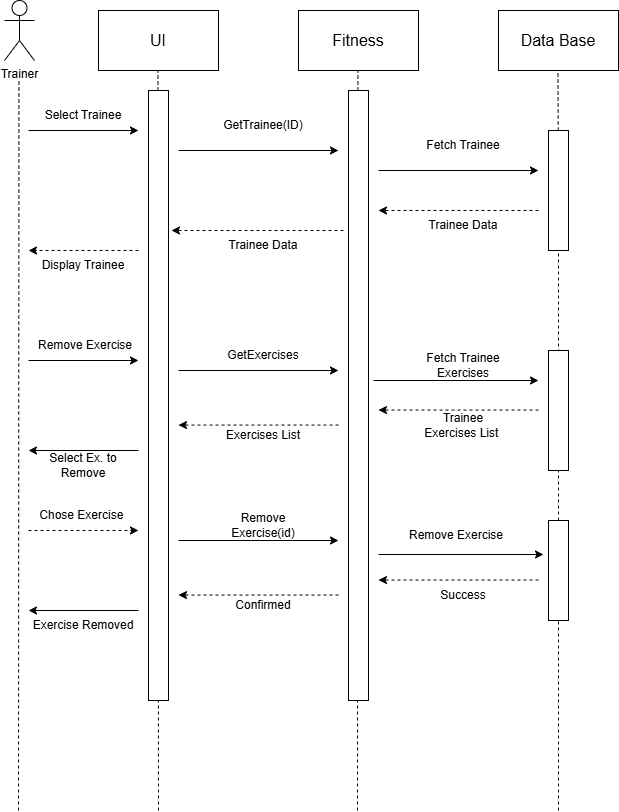

The diagram above was exported from draw.io. Its source (the exported page's mxGraphModel, read from the mxfile embedded in the PNG):
<mxGraphModel dx="1042" dy="596" grid="1" gridSize="10" guides="1" tooltips="1" connect="1" arrows="1" fold="1" page="1" pageScale="1" pageWidth="827" pageHeight="1169" background="#ffffff" math="0" shadow="0">
  <root>
    <mxCell id="0" />
    <mxCell id="1" parent="0" />
    <mxCell id="VcyW-By7PIYnZ8ojJHCQ-1" parent="1" style="rounded=0;whiteSpace=wrap;html=1;" value="&lt;font style=&quot;font-size: 16px;&quot;&gt;UI&lt;/font&gt;" vertex="1">
      <mxGeometry height="60" width="120" x="554" y="230" as="geometry" />
    </mxCell>
    <mxCell id="VcyW-By7PIYnZ8ojJHCQ-2" parent="1" style="rounded=0;whiteSpace=wrap;html=1;" value="&lt;font style=&quot;font-size: 16px;&quot;&gt;Fitness&lt;/font&gt;" vertex="1">
      <mxGeometry height="60" width="120" x="754" y="230" as="geometry" />
    </mxCell>
    <mxCell id="VcyW-By7PIYnZ8ojJHCQ-3" parent="1" style="rounded=0;whiteSpace=wrap;html=1;" value="&lt;font style=&quot;font-size: 16px;&quot;&gt;Data Base&lt;/font&gt;" vertex="1">
      <mxGeometry height="60" width="120" x="954" y="230" as="geometry" />
    </mxCell>
    <mxCell id="VcyW-By7PIYnZ8ojJHCQ-4" parent="1" style="shape=umlActor;verticalLabelPosition=bottom;verticalAlign=top;html=1;outlineConnect=0;" value="Trainer" vertex="1">
      <mxGeometry height="60" width="30" x="460" y="220" as="geometry" />
    </mxCell>
    <mxCell id="VcyW-By7PIYnZ8ojJHCQ-5" edge="1" parent="1" style="endArrow=none;dashed=1;html=1;rounded=0;" value="">
      <mxGeometry height="50" relative="1" width="50" as="geometry">
        <mxPoint x="474" y="1030" as="sourcePoint" />
        <mxPoint x="474.44" y="300" as="targetPoint" />
      </mxGeometry>
    </mxCell>
    <mxCell id="VcyW-By7PIYnZ8ojJHCQ-6" edge="1" parent="1" style="endArrow=none;dashed=1;html=1;rounded=0;" value="">
      <mxGeometry height="50" relative="1" width="50" as="geometry">
        <mxPoint x="614" y="1030" as="sourcePoint" />
        <mxPoint x="613.44" y="290" as="targetPoint" />
      </mxGeometry>
    </mxCell>
    <mxCell id="VcyW-By7PIYnZ8ojJHCQ-7" edge="1" parent="1" style="endArrow=none;dashed=1;html=1;rounded=0;" value="">
      <mxGeometry height="50" relative="1" width="50" as="geometry">
        <mxPoint x="813" y="1030" as="sourcePoint" />
        <mxPoint x="813.44" y="290" as="targetPoint" />
      </mxGeometry>
    </mxCell>
    <mxCell id="VcyW-By7PIYnZ8ojJHCQ-8" edge="1" parent="1" source="VcyW-By7PIYnZ8ojJHCQ-22" style="endArrow=none;dashed=1;html=1;rounded=0;" value="">
      <mxGeometry height="50" relative="1" width="50" as="geometry">
        <mxPoint x="1013.44" y="750" as="sourcePoint" />
        <mxPoint x="1013.44" y="290" as="targetPoint" />
      </mxGeometry>
    </mxCell>
    <mxCell id="VcyW-By7PIYnZ8ojJHCQ-9" edge="1" parent="1" style="endArrow=classic;html=1;rounded=0;" value="">
      <mxGeometry height="50" relative="1" width="50" as="geometry">
        <mxPoint x="484" y="350" as="sourcePoint" />
        <mxPoint x="594" y="350" as="targetPoint" />
      </mxGeometry>
    </mxCell>
    <mxCell id="VcyW-By7PIYnZ8ojJHCQ-10" edge="1" parent="1" style="endArrow=classic;html=1;rounded=0;" value="">
      <mxGeometry height="50" relative="1" width="50" as="geometry">
        <mxPoint x="634" y="370" as="sourcePoint" />
        <mxPoint x="794" y="370" as="targetPoint" />
      </mxGeometry>
    </mxCell>
    <mxCell id="VcyW-By7PIYnZ8ojJHCQ-11" edge="1" parent="1" style="endArrow=classic;html=1;rounded=0;" value="">
      <mxGeometry height="50" relative="1" width="50" as="geometry">
        <mxPoint x="834" y="390" as="sourcePoint" />
        <mxPoint x="994" y="390" as="targetPoint" />
      </mxGeometry>
    </mxCell>
    <mxCell id="VcyW-By7PIYnZ8ojJHCQ-12" parent="1" style="text;html=1;whiteSpace=wrap;strokeColor=none;fillColor=none;align=center;verticalAlign=middle;rounded=0;" value="Select Trainee" vertex="1">
      <mxGeometry height="30" width="90" x="494" y="320" as="geometry" />
    </mxCell>
    <mxCell id="VcyW-By7PIYnZ8ojJHCQ-13" parent="1" style="text;html=1;whiteSpace=wrap;strokeColor=none;fillColor=none;align=center;verticalAlign=middle;rounded=0;" value="GetTrainee(ID)" vertex="1">
      <mxGeometry height="30" width="90" x="674" y="330" as="geometry" />
    </mxCell>
    <mxCell id="VcyW-By7PIYnZ8ojJHCQ-14" parent="1" style="text;html=1;whiteSpace=wrap;strokeColor=none;fillColor=none;align=center;verticalAlign=middle;rounded=0;" value="Fetch Trainee" vertex="1">
      <mxGeometry height="30" width="90" x="874" y="350" as="geometry" />
    </mxCell>
    <mxCell id="VcyW-By7PIYnZ8ojJHCQ-15" edge="1" parent="1" style="endArrow=classic;html=1;rounded=0;dashed=1;" value="">
      <mxGeometry height="50" relative="1" width="50" as="geometry">
        <mxPoint x="994" y="430" as="sourcePoint" />
        <mxPoint x="834" y="430" as="targetPoint" />
      </mxGeometry>
    </mxCell>
    <mxCell id="VcyW-By7PIYnZ8ojJHCQ-16" edge="1" parent="1" style="endArrow=classic;html=1;rounded=0;dashed=1;" value="">
      <mxGeometry height="50" relative="1" width="50" as="geometry">
        <mxPoint x="799" y="450" as="sourcePoint" />
        <mxPoint x="627" y="450" as="targetPoint" />
      </mxGeometry>
    </mxCell>
    <mxCell id="VcyW-By7PIYnZ8ojJHCQ-17" edge="1" parent="1" style="endArrow=classic;html=1;rounded=0;dashed=1;" value="">
      <mxGeometry height="50" relative="1" width="50" as="geometry">
        <mxPoint x="594" y="470" as="sourcePoint" />
        <mxPoint x="484" y="470" as="targetPoint" />
      </mxGeometry>
    </mxCell>
    <mxCell id="VcyW-By7PIYnZ8ojJHCQ-18" parent="1" style="text;html=1;whiteSpace=wrap;strokeColor=none;fillColor=none;align=center;verticalAlign=middle;rounded=0;" value="Trainee Data" vertex="1">
      <mxGeometry height="30" width="90" x="874" y="430" as="geometry" />
    </mxCell>
    <mxCell id="VcyW-By7PIYnZ8ojJHCQ-19" parent="1" style="text;html=1;whiteSpace=wrap;strokeColor=none;fillColor=none;align=center;verticalAlign=middle;rounded=0;" value="Trainee Data" vertex="1">
      <mxGeometry height="30" width="90" x="674" y="450" as="geometry" />
    </mxCell>
    <mxCell id="VcyW-By7PIYnZ8ojJHCQ-20" parent="1" style="text;html=1;whiteSpace=wrap;strokeColor=none;fillColor=none;align=center;verticalAlign=middle;rounded=0;" value="Display Trainee" vertex="1">
      <mxGeometry height="30" width="90" x="494" y="470" as="geometry" />
    </mxCell>
    <mxCell id="VcyW-By7PIYnZ8ojJHCQ-21" edge="1" parent="1" source="VcyW-By7PIYnZ8ojJHCQ-46" style="endArrow=none;dashed=1;html=1;rounded=0;" target="VcyW-By7PIYnZ8ojJHCQ-22" value="">
      <mxGeometry height="50" relative="1" width="50" as="geometry">
        <mxPoint x="1014" y="990" as="sourcePoint" />
        <mxPoint x="1013.44" y="290" as="targetPoint" />
      </mxGeometry>
    </mxCell>
    <mxCell id="VcyW-By7PIYnZ8ojJHCQ-22" parent="1" style="rounded=0;whiteSpace=wrap;html=1;direction=south;" value="" vertex="1">
      <mxGeometry height="120" width="20" x="1004" y="350" as="geometry" />
    </mxCell>
    <mxCell id="VcyW-By7PIYnZ8ojJHCQ-23" parent="1" style="rounded=0;whiteSpace=wrap;html=1;direction=south;" value="" vertex="1">
      <mxGeometry height="610" width="20" x="804" y="310" as="geometry" />
    </mxCell>
    <mxCell id="VcyW-By7PIYnZ8ojJHCQ-24" edge="1" parent="1" style="endArrow=classic;html=1;rounded=0;" target="VcyW-By7PIYnZ8ojJHCQ-25" value="">
      <mxGeometry height="50" relative="1" width="50" as="geometry">
        <mxPoint x="614" y="370" as="sourcePoint" />
        <mxPoint x="784" y="370" as="targetPoint" />
      </mxGeometry>
    </mxCell>
    <mxCell id="VcyW-By7PIYnZ8ojJHCQ-25" parent="1" style="rounded=0;whiteSpace=wrap;html=1;direction=south;" value="" vertex="1">
      <mxGeometry height="610" width="20" x="604" y="310" as="geometry" />
    </mxCell>
    <mxCell id="VcyW-By7PIYnZ8ojJHCQ-26" edge="1" parent="1" style="endArrow=classic;html=1;rounded=0;" value="">
      <mxGeometry height="50" relative="1" width="50" as="geometry">
        <mxPoint x="484" y="580" as="sourcePoint" />
        <mxPoint x="594" y="580" as="targetPoint" />
      </mxGeometry>
    </mxCell>
    <mxCell id="VcyW-By7PIYnZ8ojJHCQ-27" parent="1" style="text;html=1;whiteSpace=wrap;strokeColor=none;fillColor=none;align=center;verticalAlign=middle;rounded=0;" value="Remove Exercise" vertex="1">
      <mxGeometry height="30" width="106" x="488" y="550" as="geometry" />
    </mxCell>
    <mxCell id="VcyW-By7PIYnZ8ojJHCQ-28" edge="1" parent="1" style="endArrow=classic;html=1;rounded=0;" value="">
      <mxGeometry height="50" relative="1" width="50" as="geometry">
        <mxPoint x="634" y="590" as="sourcePoint" />
        <mxPoint x="794" y="590" as="targetPoint" />
      </mxGeometry>
    </mxCell>
    <mxCell id="VcyW-By7PIYnZ8ojJHCQ-29" parent="1" style="text;html=1;whiteSpace=wrap;strokeColor=none;fillColor=none;align=center;verticalAlign=middle;rounded=0;" value="GetExercises" vertex="1">
      <mxGeometry height="30" width="90" x="674" y="560" as="geometry" />
    </mxCell>
    <mxCell id="VcyW-By7PIYnZ8ojJHCQ-30" edge="1" parent="1" style="endArrow=classic;html=1;rounded=0;" value="">
      <mxGeometry height="50" relative="1" width="50" as="geometry">
        <mxPoint x="829" y="600" as="sourcePoint" />
        <mxPoint x="994" y="600" as="targetPoint" />
      </mxGeometry>
    </mxCell>
    <mxCell id="VcyW-By7PIYnZ8ojJHCQ-31" parent="1" style="rounded=0;whiteSpace=wrap;html=1;direction=south;" value="" vertex="1">
      <mxGeometry height="120" width="20" x="1004" y="570" as="geometry" />
    </mxCell>
    <mxCell id="VcyW-By7PIYnZ8ojJHCQ-32" parent="1" style="text;html=1;whiteSpace=wrap;strokeColor=none;fillColor=none;align=center;verticalAlign=middle;rounded=0;" value="Fetch Trainee Exercises" vertex="1">
      <mxGeometry height="30" width="90" x="874" y="570" as="geometry" />
    </mxCell>
    <mxCell id="VcyW-By7PIYnZ8ojJHCQ-33" edge="1" parent="1" style="endArrow=classic;html=1;rounded=0;dashed=1;" value="">
      <mxGeometry height="50" relative="1" width="50" as="geometry">
        <mxPoint x="994" y="629.55" as="sourcePoint" />
        <mxPoint x="834" y="629.55" as="targetPoint" />
      </mxGeometry>
    </mxCell>
    <mxCell id="VcyW-By7PIYnZ8ojJHCQ-34" parent="1" style="text;html=1;whiteSpace=wrap;strokeColor=none;fillColor=none;align=center;verticalAlign=middle;rounded=0;" value="Trainee Exercises List&amp;nbsp;" vertex="1">
      <mxGeometry height="30" width="90" x="874" y="630" as="geometry" />
    </mxCell>
    <mxCell id="VcyW-By7PIYnZ8ojJHCQ-35" edge="1" parent="1" style="endArrow=classic;html=1;rounded=0;dashed=1;" value="">
      <mxGeometry height="50" relative="1" width="50" as="geometry">
        <mxPoint x="794" y="644.55" as="sourcePoint" />
        <mxPoint x="634" y="644.55" as="targetPoint" />
      </mxGeometry>
    </mxCell>
    <mxCell id="VcyW-By7PIYnZ8ojJHCQ-36" parent="1" style="text;html=1;whiteSpace=wrap;strokeColor=none;fillColor=none;align=center;verticalAlign=middle;rounded=0;" value="&amp;nbsp;Exercises List&amp;nbsp;" vertex="1">
      <mxGeometry height="30" width="90" x="674" y="640" as="geometry" />
    </mxCell>
    <mxCell id="VcyW-By7PIYnZ8ojJHCQ-37" edge="1" parent="1" style="endArrow=classic;html=1;rounded=0;" value="">
      <mxGeometry height="50" relative="1" width="50" as="geometry">
        <mxPoint x="594" y="670" as="sourcePoint" />
        <mxPoint x="484" y="670" as="targetPoint" />
      </mxGeometry>
    </mxCell>
    <mxCell id="VcyW-By7PIYnZ8ojJHCQ-38" parent="1" style="text;html=1;whiteSpace=wrap;strokeColor=none;fillColor=none;align=center;verticalAlign=middle;rounded=0;" value="Select Ex. to Remove" vertex="1">
      <mxGeometry height="30" width="90" x="494" y="670" as="geometry" />
    </mxCell>
    <mxCell id="VcyW-By7PIYnZ8ojJHCQ-39" parent="1" style="text;html=1;whiteSpace=wrap;strokeColor=none;fillColor=none;align=center;verticalAlign=middle;rounded=0;" value="Chose Exercise&amp;nbsp;" vertex="1">
      <mxGeometry height="30" width="90" x="494" y="720" as="geometry" />
    </mxCell>
    <mxCell id="VcyW-By7PIYnZ8ojJHCQ-40" edge="1" parent="1" style="endArrow=classic;html=1;rounded=0;dashed=1;" value="">
      <mxGeometry height="50" relative="1" width="50" as="geometry">
        <mxPoint x="484" y="750" as="sourcePoint" />
        <mxPoint x="594" y="750" as="targetPoint" />
      </mxGeometry>
    </mxCell>
    <mxCell id="VcyW-By7PIYnZ8ojJHCQ-41" edge="1" parent="1" style="endArrow=classic;html=1;rounded=0;" value="">
      <mxGeometry height="50" relative="1" width="50" as="geometry">
        <mxPoint x="634" y="760" as="sourcePoint" />
        <mxPoint x="794" y="760" as="targetPoint" />
      </mxGeometry>
    </mxCell>
    <mxCell id="VcyW-By7PIYnZ8ojJHCQ-42" parent="1" style="text;html=1;whiteSpace=wrap;strokeColor=none;fillColor=none;align=center;verticalAlign=middle;rounded=0;" value="Remove Exercise(id)" vertex="1">
      <mxGeometry height="30" width="90" x="674" y="730" as="geometry" />
    </mxCell>
    <mxCell id="VcyW-By7PIYnZ8ojJHCQ-43" parent="1" style="text;html=1;whiteSpace=wrap;strokeColor=none;fillColor=none;align=center;verticalAlign=middle;rounded=0;" value="Remove Exercise" vertex="1">
      <mxGeometry height="30" width="124" x="850" y="740" as="geometry" />
    </mxCell>
    <mxCell id="VcyW-By7PIYnZ8ojJHCQ-44" edge="1" parent="1" style="endArrow=classic;html=1;rounded=0;" value="">
      <mxGeometry height="50" relative="1" width="50" as="geometry">
        <mxPoint x="834" y="774" as="sourcePoint" />
        <mxPoint x="999" y="774" as="targetPoint" />
      </mxGeometry>
    </mxCell>
    <mxCell id="VcyW-By7PIYnZ8ojJHCQ-45" edge="1" parent="1" style="endArrow=none;dashed=1;html=1;rounded=0;" target="VcyW-By7PIYnZ8ojJHCQ-46" value="">
      <mxGeometry height="50" relative="1" width="50" as="geometry">
        <mxPoint x="1014" y="1030" as="sourcePoint" />
        <mxPoint x="1014" y="470" as="targetPoint" />
      </mxGeometry>
    </mxCell>
    <mxCell id="VcyW-By7PIYnZ8ojJHCQ-46" parent="1" style="rounded=0;whiteSpace=wrap;html=1;direction=south;" value="" vertex="1">
      <mxGeometry height="100" width="20" x="1004" y="740" as="geometry" />
    </mxCell>
    <mxCell id="VcyW-By7PIYnZ8ojJHCQ-47" edge="1" parent="1" style="endArrow=classic;html=1;rounded=0;dashed=1;" value="">
      <mxGeometry height="50" relative="1" width="50" as="geometry">
        <mxPoint x="994" y="799.55" as="sourcePoint" />
        <mxPoint x="834" y="799.55" as="targetPoint" />
      </mxGeometry>
    </mxCell>
    <mxCell id="VcyW-By7PIYnZ8ojJHCQ-48" parent="1" style="text;html=1;whiteSpace=wrap;strokeColor=none;fillColor=none;align=center;verticalAlign=middle;rounded=0;" value="Success" vertex="1">
      <mxGeometry height="30" width="90" x="874" y="800" as="geometry" />
    </mxCell>
    <mxCell id="VcyW-By7PIYnZ8ojJHCQ-49" edge="1" parent="1" style="endArrow=classic;html=1;rounded=0;dashed=1;" value="">
      <mxGeometry height="50" relative="1" width="50" as="geometry">
        <mxPoint x="794" y="814.55" as="sourcePoint" />
        <mxPoint x="634" y="814.55" as="targetPoint" />
      </mxGeometry>
    </mxCell>
    <mxCell id="VcyW-By7PIYnZ8ojJHCQ-50" parent="1" style="text;html=1;whiteSpace=wrap;strokeColor=none;fillColor=none;align=center;verticalAlign=middle;rounded=0;" value="Confirmed" vertex="1">
      <mxGeometry height="30" width="90" x="674" y="810" as="geometry" />
    </mxCell>
    <mxCell id="VcyW-By7PIYnZ8ojJHCQ-51" edge="1" parent="1" style="endArrow=classic;html=1;rounded=0;" value="">
      <mxGeometry height="50" relative="1" width="50" as="geometry">
        <mxPoint x="594" y="830" as="sourcePoint" />
        <mxPoint x="484" y="830" as="targetPoint" />
      </mxGeometry>
    </mxCell>
    <mxCell id="VcyW-By7PIYnZ8ojJHCQ-52" parent="1" style="text;html=1;whiteSpace=wrap;strokeColor=none;fillColor=none;align=center;verticalAlign=middle;rounded=0;" value="Exercise Removed" vertex="1">
      <mxGeometry height="30" width="110" x="484" y="830" as="geometry" />
    </mxCell>
  </root>
</mxGraphModel>